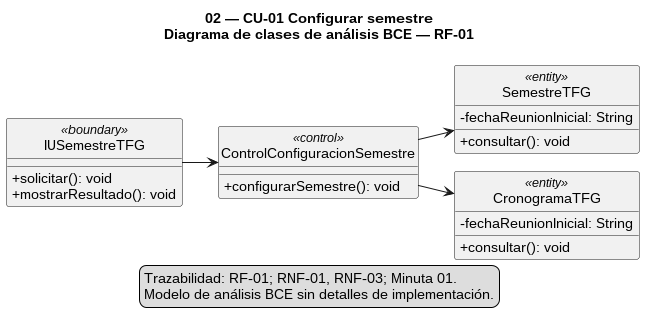

The diagram above was rendered by PlantUML. Its source (embedded in the PNG):
@startuml
!pragma layout smetana
left to right direction
skinparam style strictuml
skinparam shadowing false
skinparam classAttributeIconSize 0
title 02 — CU-01 Configurar semestre\nDiagrama de clases de análisis BCE — RF-01

class "IUSemestreTFG" as IU <<boundary>> {
  + solicitar(): void
  + mostrarResultado(): void
}

class "ControlConfiguracionSemestre" as Control <<control>> {
  + configurarSemestre(): void
}

class "SemestreTFG" as SemestreTFG <<entity>> {
  - fechaReunionInicial: String
  + consultar(): void
}
class "CronogramaTFG" as CronogramaTFG <<entity>> {
  - fechaReunionInicial: String
  + consultar(): void
}

IU --> Control
Control --> SemestreTFG
Control --> CronogramaTFG

legend bottom
Trazabilidad: RF-01; RNF-01, RNF-03; Minuta 01.
Modelo de análisis BCE sin detalles de implementación.
endlegend
@enduml